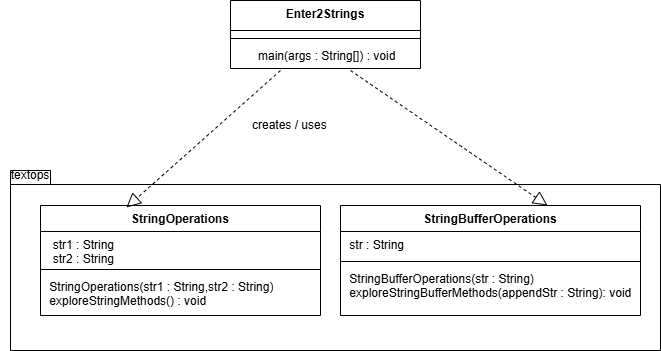

The diagram above was exported from draw.io. Its source (the exported page's mxGraphModel, read from the mxfile embedded in the PNG):
<mxGraphModel dx="860" dy="473" grid="1" gridSize="10" guides="1" tooltips="1" connect="1" arrows="1" fold="1" page="1" pageScale="1" pageWidth="827" pageHeight="1169" math="0" shadow="0">
  <root>
    <mxCell id="0" />
    <mxCell id="1" parent="0" />
    <mxCell id="gia1VbZ-S44Sicw9lr-3-5" parent="1" style="swimlane;fontStyle=1;align=center;verticalAlign=top;childLayout=stackLayout;horizontal=1;startSize=30;horizontalStack=0;resizeParent=1;resizeParentMax=0;resizeLast=0;collapsible=1;marginBottom=0;whiteSpace=wrap;html=1;" value="Enter2Strings" vertex="1">
      <mxGeometry height="68" width="190" x="340" y="50" as="geometry">
        <mxRectangle height="30" width="110" x="340" y="30" as="alternateBounds" />
      </mxGeometry>
    </mxCell>
    <mxCell id="gia1VbZ-S44Sicw9lr-3-6" parent="gia1VbZ-S44Sicw9lr-3-5" style="text;strokeColor=none;fillColor=none;align=left;verticalAlign=top;spacingLeft=4;spacingRight=4;overflow=hidden;rotatable=0;points=[[0,0.5],[1,0.5]];portConstraint=eastwest;whiteSpace=wrap;html=1;" value="+ field: type" vertex="1">
      <mxGeometry height="4" width="190" y="30" as="geometry" />
    </mxCell>
    <mxCell id="gia1VbZ-S44Sicw9lr-3-7" parent="gia1VbZ-S44Sicw9lr-3-5" style="line;strokeWidth=1;fillColor=none;align=left;verticalAlign=middle;spacingTop=-1;spacingLeft=3;spacingRight=3;rotatable=0;labelPosition=right;points=[];portConstraint=eastwest;strokeColor=inherit;" value="" vertex="1">
      <mxGeometry height="8" width="190" y="34" as="geometry" />
    </mxCell>
    <mxCell id="gia1VbZ-S44Sicw9lr-3-8" parent="gia1VbZ-S44Sicw9lr-3-5" style="text;strokeColor=none;fillColor=none;align=center;verticalAlign=top;spacingLeft=4;spacingRight=4;overflow=hidden;rotatable=0;points=[[0,0.5],[1,0.5]];portConstraint=eastwest;whiteSpace=wrap;html=1;" value="&amp;nbsp;main(args : String[]) : void" vertex="1">
      <mxGeometry height="26" width="190" y="42" as="geometry" />
    </mxCell>
    <mxCell id="gia1VbZ-S44Sicw9lr-3-37" parent="1" style="shape=folder;fontStyle=1;spacingTop=10;tabWidth=40;tabHeight=14;tabPosition=left;html=1;whiteSpace=wrap;" value="" vertex="1">
      <mxGeometry height="180" width="650" x="120" y="220" as="geometry" />
    </mxCell>
    <mxCell id="gia1VbZ-S44Sicw9lr-3-21" parent="1" style="swimlane;fontStyle=1;align=center;verticalAlign=top;childLayout=stackLayout;horizontal=1;startSize=26;horizontalStack=0;resizeParent=1;resizeParentMax=0;resizeLast=0;collapsible=1;marginBottom=0;whiteSpace=wrap;html=1;" value="StringOperations" vertex="1">
      <mxGeometry height="110" width="280" x="150" y="255" as="geometry">
        <mxRectangle height="30" width="130" x="170" y="230" as="alternateBounds" />
      </mxGeometry>
    </mxCell>
    <mxCell id="gia1VbZ-S44Sicw9lr-3-22" parent="gia1VbZ-S44Sicw9lr-3-21" style="text;strokeColor=none;fillColor=none;align=left;verticalAlign=top;spacingLeft=4;spacingRight=4;overflow=hidden;rotatable=0;points=[[0,0.5],[1,0.5]];portConstraint=eastwest;whiteSpace=wrap;html=1;" value="&amp;nbsp; str1 : String&lt;div&gt;&amp;nbsp; str2 : String&lt;br&gt;&lt;div&gt;&lt;br&gt;&lt;/div&gt;&lt;/div&gt;" vertex="1">
      <mxGeometry height="34" width="280" y="26" as="geometry" />
    </mxCell>
    <mxCell id="gia1VbZ-S44Sicw9lr-3-23" parent="gia1VbZ-S44Sicw9lr-3-21" style="line;strokeWidth=1;fillColor=none;align=left;verticalAlign=middle;spacingTop=-1;spacingLeft=3;spacingRight=3;rotatable=0;labelPosition=right;points=[];portConstraint=eastwest;strokeColor=inherit;" value="" vertex="1">
      <mxGeometry height="8" width="280" y="60" as="geometry" />
    </mxCell>
    <mxCell id="gia1VbZ-S44Sicw9lr-3-24" parent="gia1VbZ-S44Sicw9lr-3-21" style="text;strokeColor=none;fillColor=none;align=left;verticalAlign=top;spacingLeft=4;spacingRight=4;overflow=hidden;rotatable=0;points=[[0,0.5],[1,0.5]];portConstraint=eastwest;whiteSpace=wrap;html=1;" value="&amp;nbsp;StringOperations(str1 : String,str2 : String)&lt;div&gt;&amp;nbsp;exploreStringMethods() : void&lt;/div&gt;" vertex="1">
      <mxGeometry height="42" width="280" y="68" as="geometry" />
    </mxCell>
    <mxCell id="gia1VbZ-S44Sicw9lr-3-38" parent="1" style="swimlane;fontStyle=1;align=center;verticalAlign=top;childLayout=stackLayout;horizontal=1;startSize=26;horizontalStack=0;resizeParent=1;resizeParentMax=0;resizeLast=0;collapsible=1;marginBottom=0;whiteSpace=wrap;html=1;" value="StringBufferOperations" vertex="1">
      <mxGeometry height="110" width="300" x="450" y="255" as="geometry" />
    </mxCell>
    <mxCell id="gia1VbZ-S44Sicw9lr-3-39" parent="gia1VbZ-S44Sicw9lr-3-38" style="text;strokeColor=none;fillColor=none;align=left;verticalAlign=top;spacingLeft=4;spacingRight=4;overflow=hidden;rotatable=0;points=[[0,0.5],[1,0.5]];portConstraint=eastwest;whiteSpace=wrap;html=1;" value="&amp;nbsp;str : String" vertex="1">
      <mxGeometry height="26" width="300" y="26" as="geometry" />
    </mxCell>
    <mxCell id="gia1VbZ-S44Sicw9lr-3-40" parent="gia1VbZ-S44Sicw9lr-3-38" style="line;strokeWidth=1;fillColor=none;align=left;verticalAlign=middle;spacingTop=-1;spacingLeft=3;spacingRight=3;rotatable=0;labelPosition=right;points=[];portConstraint=eastwest;strokeColor=inherit;" value="" vertex="1">
      <mxGeometry height="8" width="300" y="52" as="geometry" />
    </mxCell>
    <mxCell id="gia1VbZ-S44Sicw9lr-3-41" parent="gia1VbZ-S44Sicw9lr-3-38" style="text;strokeColor=none;fillColor=none;align=left;verticalAlign=top;spacingLeft=4;spacingRight=4;overflow=hidden;rotatable=0;points=[[0,0.5],[1,0.5]];portConstraint=eastwest;whiteSpace=wrap;html=1;" value="&amp;nbsp;StringBufferOperations(str : String)&lt;div&gt;&amp;nbsp;exploreStringBufferMethods(appendStr : String): void&lt;/div&gt;" vertex="1">
      <mxGeometry height="50" width="300" y="60" as="geometry" />
    </mxCell>
    <mxCell id="gia1VbZ-S44Sicw9lr-3-42" edge="1" parent="1" style="endArrow=block;dashed=1;endFill=0;endSize=12;html=1;rounded=0;entryX=0.307;entryY=0.018;entryDx=0;entryDy=0;entryPerimeter=0;" target="gia1VbZ-S44Sicw9lr-3-21" value="">
      <mxGeometry relative="1" width="160" as="geometry">
        <mxPoint x="390" y="120" as="sourcePoint" />
        <mxPoint x="250" y="240" as="targetPoint" />
      </mxGeometry>
    </mxCell>
    <mxCell id="gia1VbZ-S44Sicw9lr-3-43" edge="1" parent="1" style="endArrow=block;dashed=1;endFill=0;endSize=12;html=1;rounded=0;entryX=0.69;entryY=0;entryDx=0;entryDy=0;entryPerimeter=0;" target="gia1VbZ-S44Sicw9lr-3-38" value="">
      <mxGeometry relative="1" width="160" as="geometry">
        <mxPoint x="460" y="120" as="sourcePoint" />
        <mxPoint x="650" y="250" as="targetPoint" />
      </mxGeometry>
    </mxCell>
    <mxCell id="gia1VbZ-S44Sicw9lr-3-44" parent="1" style="text;html=1;whiteSpace=wrap;strokeColor=none;fillColor=none;align=left;verticalAlign=middle;rounded=0;" value="creates / uses" vertex="1">
      <mxGeometry height="30" width="90" x="360" y="160" as="geometry" />
    </mxCell>
    <mxCell id="gia1VbZ-S44Sicw9lr-3-45" parent="1" style="text;html=1;whiteSpace=wrap;strokeColor=none;fillColor=none;align=center;verticalAlign=middle;rounded=0;" value="textops" vertex="1">
      <mxGeometry height="30" width="60" x="110" y="210" as="geometry" />
    </mxCell>
  </root>
</mxGraphModel>